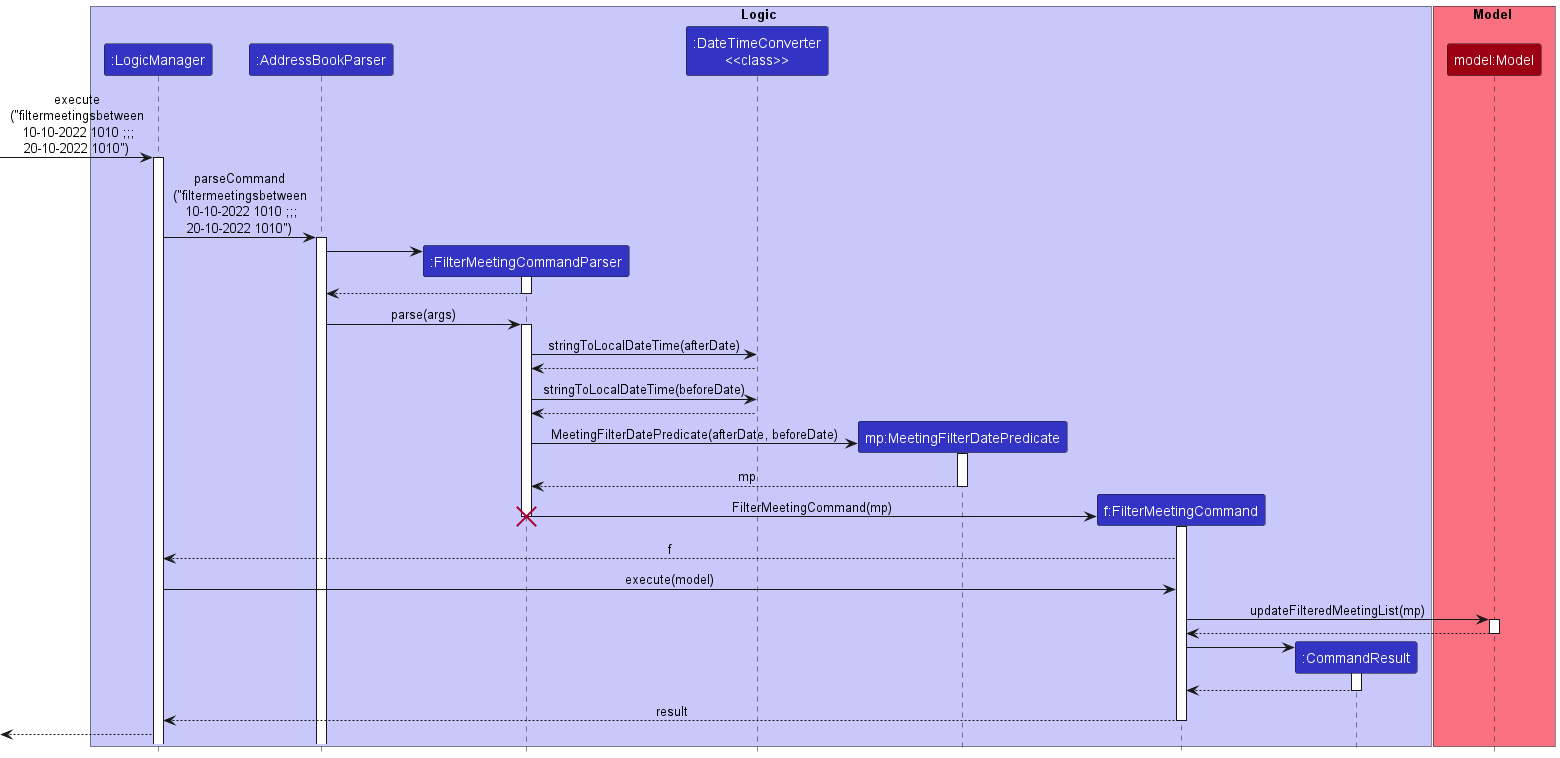

The diagram above was rendered by PlantUML. Its source (embedded in the PNG):
@startuml
!include style.puml

box Logic LOGIC_COLOR_T1
participant ":LogicManager" as LogicManager LOGIC_COLOR
participant ":AddressBookParser" as AddressBookParser LOGIC_COLOR
participant ":FilterMeetingCommandParser" as FilterMeetingCommandParser LOGIC_COLOR
participant ":DateTimeConverter\n<<class>>" as DateTimeConverter LOGIC_COLOR
participant "mp:MeetingFilterDatePredicate" as MeetingFilterDatePredicate LOGIC_COLOR
participant "f:FilterMeetingCommand" as FilterMeetingCommand LOGIC_COLOR
participant ":CommandResult" as CommandResult LOGIC_COLOR
end box

box Model MODEL_COLOR_T1
participant "model:Model" as Model MODEL_COLOR
end box

[-> LogicManager : execute\n("filtermeetingsbetween\n 10-10-2022 1010 ;;;\n20-10-2022 1010")
activate LogicManager

LogicManager -> AddressBookParser : parseCommand\n("filtermeetingsbetween\n 10-10-2022 1010 ;;;\n20-10-2022 1010")
activate AddressBookParser

create FilterMeetingCommandParser
AddressBookParser -> FilterMeetingCommandParser
activate FilterMeetingCommandParser
FilterMeetingCommandParser --> AddressBookParser
deactivate FilterMeetingCommandParser


AddressBookParser -> FilterMeetingCommandParser : parse(args)
activate FilterMeetingCommandParser

FilterMeetingCommandParser -> DateTimeConverter : stringToLocalDateTime(afterDate)
FilterMeetingCommandParser <-- DateTimeConverter :
FilterMeetingCommandParser -> DateTimeConverter : stringToLocalDateTime(beforeDate)
FilterMeetingCommandParser <-- DateTimeConverter :

create MeetingFilterDatePredicate
FilterMeetingCommandParser -> MeetingFilterDatePredicate : MeetingFilterDatePredicate(afterDate, beforeDate)
activate MeetingFilterDatePredicate
FilterMeetingCommandParser <-- MeetingFilterDatePredicate : mp
deactivate MeetingFilterDatePredicate

create FilterMeetingCommand
FilterMeetingCommandParser -> FilterMeetingCommand : FilterMeetingCommand(mp)
deactivate FilterMeetingCommandParser

activate FilterMeetingCommand
destroy FilterMeetingCommandParser
FilterMeetingCommand --> LogicManager : f
FilterMeetingCommand <- LogicManager : execute(model)
FilterMeetingCommand -> Model : updateFilteredMeetingList(mp)
activate Model
Model --> FilterMeetingCommand
deactivate Model

create CommandResult
FilterMeetingCommand -> CommandResult

activate CommandResult
CommandResult --> FilterMeetingCommand
deactivate CommandResult

FilterMeetingCommand --> LogicManager : result
deactivate FilterMeetingCommand

[<--LogicManager

@enduml